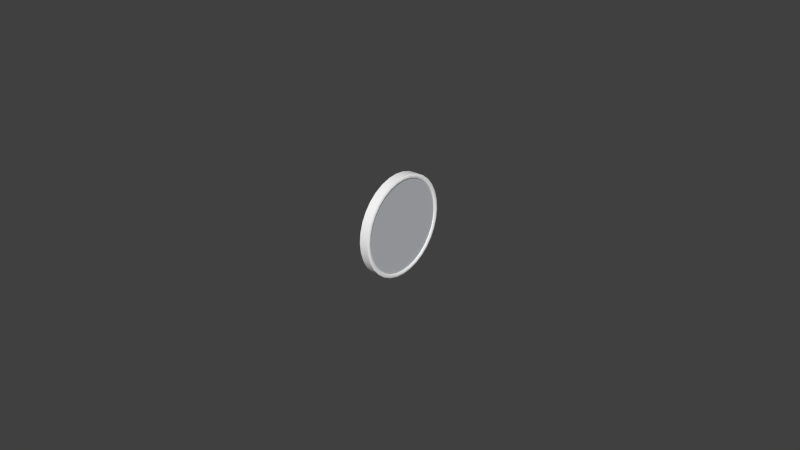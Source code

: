 # Source: fuelflow.blend  (saved by Blender 2.61.0; exported with 4.5.12 LTS)
import bpy
from mathutils import Matrix  # noqa: F401  (used for matrix-valued properties, if any)

bpy.ops.wm.read_factory_settings(use_empty=True)
scene = bpy.context.scene
scene.name = 'Scene'

# ---- collections
col_collection_1 = bpy.data.collections.new('Collection 1'); scene.collection.children.link(col_collection_1)
col_collection_2 = bpy.data.collections.new('Collection 2'); scene.collection.children.link(col_collection_2)

# ---- materials (node trees are filled in below, after node groups)
mat_defaultwhite = bpy.data.materials.new('DefaultWhite')
mat_defaultwhite.alpha_threshold = 0.0
mat_defaultwhite.use_transparent_shadow = False
mat_defaultwhite.diffuse_color = (1.0, 1.0, 1.0, 1.0)
mat_defaultwhite.specular_color = (0.5, 0.5, 0.5)
mat_defaultwhite.roughness = 0.5
mat_defaultwhite.line_color = (0.0, 0.0, 0.0, 1.0)
mat_transparent = bpy.data.materials.new('transparent')
mat_transparent.alpha_threshold = 0.0
mat_transparent.use_transparent_shadow = False
mat_transparent.diffuse_color = (0.5471, 0.5656, 0.596, 1.0)
mat_transparent.roughness = 0.5
mat_transparent.line_color = (0.0, 0.0, 0.0, 0.15)

# ---- node groups
ng_auto_smooth = bpy.data.node_groups.new('Auto Smooth', 'GeometryNodeTree')
_s = ng_auto_smooth.interface.new_socket(name='Geometry', in_out='OUTPUT', socket_type='NodeSocketGeometry')
_s = ng_auto_smooth.interface.new_socket(name='Geometry', in_out='INPUT', socket_type='NodeSocketGeometry')
_s = ng_auto_smooth.interface.new_socket(name='Angle', in_out='INPUT', socket_type='NodeSocketFloat')
_s.subtype = 'ANGLE'
_s.min_value = 0.0
_s.max_value = 3.142
ng_auto_smooth.is_modifier = True
_N = ng_auto_smooth.nodes; _L = ng_auto_smooth.links
n0 = _N.new('NodeGroupOutput'); n0.name = 'Group Output'; n0.location = (480, -100)
n1 = _N.new('NodeGroupInput'); n1.name = 'Group Input'; n1.location = (-420, -300)
n2 = _N.new('NodeGroupInput'); n2.name = 'Group Input.001'; n2.location = (-60, -100)
n3 = _N.new('GeometryNodeSetShadeSmooth'); n3.name = 'Set Shade Smooth'; n3.location = (120, -100)
n3.domain = 'EDGE'
n4 = _N.new('GeometryNodeSetShadeSmooth'); n4.name = 'Set Shade Smooth.001'; n4.location = (300, -100)
n5 = _N.new('GeometryNodeInputMeshEdgeAngle'); n5.name = 'Edge Angle'; n5.location = (-420, -220)
n6 = _N.new('GeometryNodeInputEdgeSmooth'); n6.name = 'Is Edge Smooth'; n6.location = (-60, -160)
n7 = _N.new('GeometryNodeInputShadeSmooth'); n7.name = 'Is Face Smooth'; n7.location = (-240, -340)
n8 = _N.new('FunctionNodeBooleanMath'); n8.name = 'Boolean Math'; n8.location = (-60, -220)
n9 = _N.new('FunctionNodeCompare'); n9.name = 'Compare'; n9.location = (-240, -180)
n9.operation = 'LESS_EQUAL'
_L.new(n5.outputs[0], n9.inputs[0])
_L.new(n4.outputs[0], n0.inputs[0])
_L.new(n1.outputs[1], n9.inputs[1])
_L.new(n9.outputs[0], n8.inputs[0])
_L.new(n7.outputs[0], n8.inputs[1])
_L.new(n2.outputs[0], n3.inputs[0])
_L.new(n6.outputs[0], n3.inputs[1])
_L.new(n3.outputs[0], n4.inputs[0])
_L.new(n8.outputs[0], n3.inputs[2])
n0.is_active_output = True

# ---- material node trees

# ---- world
world_world = bpy.data.worlds.new('World'); scene.world = world_world
world_world.color = (0.05088, 0.05088, 0.05088)
world_world.use_sun_shadow = False
world_world.sun_shadow_jitter_overblur = 0.0
world_world.cycles.sampling_method = 'MANUAL'
world_world.cycles.sample_map_resolution = 256

# ---- meshes
me_fond = bpy.data.meshes.new('fond')
me_fond.from_pydata([(0.002163, 0.02653, -7e-05), (0.002163, 0.02602, 0.005196), (0.002163, 0.02451, 0.01019), (0.002163, 0.02206, 0.0148), (0.002163, 0.01876, 0.01883), (0.002163, 0.01474, 0.02214), (0.002163, 0.01015, 0.0246), (0.002163, 0.005176, 0.02612), (0.002163, 3.3e-05, 0.02663), (0.002163, -0.005175, 0.02612), (0.002163, -0.01015, 0.0246), (0.002163, -0.01474, 0.02214), (0.002163, -0.01876, 0.01883), (0.002163, -0.02206, 0.01479), (0.002163, -0.02451, 0.01019), (0.002163, -0.02602, 0.005196), (0.002163, -0.02653, 1e-06), (0.002163, -0.02602, -0.005196), (0.002163, -0.02451, -0.01019), (0.002163, -0.02206, -0.01479), (0.002163, -0.01876, -0.01883), (0.002163, -0.01474, -0.02214), (0.002163, -0.01015, -0.0246), (0.002163, -0.005175, -0.02612), (0.002163, 3.3e-05, -0.02663), (0.002163, 0.005176, -0.02612), (0.002163, 0.01015, -0.0246), (0.002163, 0.01474, -0.02214), (0.002163, 0.01876, -0.01883), (0.002163, 0.02206, -0.01479), (0.002163, 0.02451, -0.01019), (0.002163, 0.02602, -0.005195), (0.002163, 0.02427, -6.8e-05), (0.002163, 0.0238, 0.004713), (0.002163, 0.0238, -0.00485), (0.002163, 0.02242, 0.009311), (0.002163, 0.02019, 0.01355), (0.002163, 0.01717, 0.01726), (0.002163, 0.0135, 0.02031), (0.002163, 0.009307, 0.02258), (0.002163, 0.00476, 0.02397), (0.002163, 3.1e-05, 0.02444), (0.002163, -0.004697, 0.02397), (0.002163, -0.009245, 0.02258), (0.002163, -0.01343, 0.02031), (0.002163, -0.01715, 0.01726), (0.002163, -0.02012, 0.01355), (0.002163, -0.02236, 0.009311), (0.002163, -0.02374, 0.004712), (0.002163, -0.02421, -6.8e-05), (0.002163, -0.02374, -0.004865), (0.002163, -0.02236, -0.009448), (0.002163, -0.02012, -0.01369), (0.002163, -0.01711, -0.0174), (0.002163, -0.01343, -0.02045), (0.002163, -0.009245, -0.02271), (0.002163, -0.004697, -0.02411), (0.002163, 3.2e-05, -0.02458), (0.002163, 0.00476, -0.02411), (0.002163, 0.009307, -0.02271), (0.002163, 0.0135, -0.02045), (0.002163, 0.01717, -0.01733), (0.002163, 0.02019, -0.01364), (0.002163, 0.02242, -0.009433), (-0.002534, 0.02602, 0.005196), (-0.002534, 0.02451, 0.01019), (-0.002534, 0.02206, 0.0148), (-0.002534, 0.01876, 0.01883), (-0.002534, 0.01474, 0.02214), (-0.002534, 0.01015, 0.0246), (-0.002534, 0.005176, 0.02612), (-0.002534, 3.3e-05, 0.02663), (-0.002534, -0.005175, 0.02612), (-0.002534, -0.01015, 0.0246), (-0.002534, -0.01474, 0.02214), (-0.002534, -0.01876, 0.01883), (-0.002534, -0.02206, 0.01479), (-0.002534, -0.02451, 0.01019), (-0.002534, -0.02602, 0.005196), (-0.002534, -0.02653, 1e-06), (-0.002534, -0.02602, -0.005196), (-0.002534, -0.02451, -0.01019), (-0.002534, -0.02206, -0.01479), (-0.002534, -0.01876, -0.01883), (-0.002534, -0.01474, -0.02214), (-0.002534, -0.01015, -0.0246), (-0.002534, -0.005175, -0.02612), (-0.002534, 0.0, -0.02663), (-0.002534, 0.005176, -0.02612), (-0.002534, 0.01015, -0.0246), (-0.002534, 0.01474, -0.02214), (-0.002534, 0.01876, -0.01883), (-0.002534, 0.02206, -0.01479), (-0.002534, 0.02451, -0.01019), (-0.002534, 0.02602, -0.005195), (-0.002534, 0.02653, -7e-05), (-0.002516, -0.02374, 0.004712), (-0.002516, -0.02421, -6.8e-05), (-0.002516, -0.02374, -0.004865), (-0.002516, -0.02236, 0.009311), (-0.002516, -0.02236, -0.009448), (-0.002516, -0.02012, 0.01355), (-0.002516, -0.02012, -0.01369), (-0.002516, -0.01715, 0.01726), (-0.002516, -0.01711, -0.0174), (-0.002516, -0.01343, 0.02031), (-0.002516, -0.01343, -0.02045), (-0.002516, -0.009245, 0.02258), (-0.002516, -0.009245, -0.02271), (-0.002516, -0.004697, 0.02397), (-0.002516, -0.004697, -0.02411), (-0.002516, 3.1e-05, 0.02444), (-0.002516, 3.2e-05, -0.02458), (-0.002516, 0.00476, 0.02397), (-0.002516, 0.00476, -0.02411), (-0.002516, 0.009307, 0.02258), (-0.002516, 0.009307, -0.02271), (-0.002516, 0.0135, 0.02031), (-0.002516, 0.0135, -0.02045), (-0.002516, 0.01717, 0.01726), (-0.002516, 0.01717, -0.01733), (-0.002516, 0.02019, 0.01355), (-0.002516, 0.02019, -0.01364), (-0.002516, 0.02242, 0.009311), (-0.002516, 0.02242, -0.009433), (-0.002516, 0.0238, 0.004713), (-0.002516, 0.0238, -0.00485), (-0.002516, 0.02427, -6.8e-05), (0.002534, 0.02578, -6.9e-05), (0.002534, 0.02502, -6.9e-05), (0.002534, 0.02528, 0.005035), (0.002534, 0.02454, 0.004874), (0.002534, 0.02382, 0.009899), (0.002534, 0.02312, 0.009605), (0.002534, 0.02143, 0.01438), (0.002534, 0.02081, 0.01396), (0.002534, 0.01823, 0.01831), (0.002534, 0.0177, 0.01779), (0.002534, 0.01433, 0.02153), (0.002534, 0.01391, 0.02092), (0.002534, 0.009871, 0.02393), (0.002534, 0.009589, 0.02325), (0.002534, 0.005037, 0.0254), (0.002534, 0.004899, 0.02469), (0.002534, 3.2e-05, 0.0259), (0.002534, 3.1e-05, 0.02517), (0.002534, -0.005016, 0.0254), (0.002534, -0.004857, 0.02469), (0.002534, -0.00985, 0.02393), (0.002534, -0.009547, 0.02325), (0.002534, -0.01431, 0.02153), (0.002534, -0.01387, 0.02092), (0.002534, -0.01822, 0.01831), (0.002534, -0.01769, 0.01778), (0.002534, -0.02141, 0.01438), (0.002534, -0.02077, 0.01396), (0.002534, -0.02379, 0.009898), (0.002534, -0.02308, 0.009605), (0.002534, -0.02526, 0.005034), (0.002534, -0.0245, 0.004873), (0.002534, -0.02576, -2.3e-05), (0.002534, -0.02498, -4.6e-05), (0.002534, -0.02526, -0.005086), (0.002534, -0.0245, -0.004975), (0.002534, -0.02379, -0.009944), (0.002534, -0.02308, -0.009696), (0.002534, -0.02141, -0.01443), (0.002534, -0.02077, -0.01405), (0.002534, -0.01821, -0.01835), (0.002534, -0.01766, -0.01788), (0.002534, -0.0143, -0.02158), (0.002534, -0.01387, -0.02101), (0.002534, -0.00985, -0.02397), (0.002534, -0.009547, -0.02334), (0.002534, -0.005016, -0.02545), (0.002534, -0.004857, -0.02478), (0.002534, 3.2e-05, -0.02595), (0.002534, 3.2e-05, -0.02526), (0.002534, 0.005037, -0.02545), (0.002534, 0.004899, -0.02478), (0.002534, 0.009871, -0.02397), (0.002534, 0.009589, -0.02334), (0.002534, 0.01433, -0.02158), (0.002534, 0.01391, -0.02101), (0.002534, 0.01823, -0.01833), (0.002534, 0.0177, -0.01783), (0.002534, 0.02143, -0.01441), (0.002534, 0.02081, -0.01403), (0.002534, 0.02382, -0.009939), (0.002534, 0.02312, -0.009686), (0.002534, 0.02528, -0.00508), (0.002534, 0.02454, -0.004965)], [], [(1, 64, 65, 2), (2, 65, 66, 3), (3, 66, 67, 4), (4, 67, 68, 5), (5, 68, 69, 6), (6, 69, 70, 7), (7, 70, 71, 8), (8, 71, 72, 9), (9, 72, 73, 10), (10, 73, 74, 11), (11, 74, 75, 12), (12, 75, 76, 13), (13, 76, 77, 14), (14, 77, 78, 15), (15, 78, 79, 16), (16, 79, 80, 17), (17, 80, 81, 18), (18, 81, 82, 19), (19, 82, 83, 20), (20, 83, 84, 21), (21, 84, 85, 22), (22, 85, 86, 23), (23, 86, 87, 24), (24, 87, 88, 25), (25, 88, 89, 26), (26, 89, 90, 27), (27, 90, 91, 28), (28, 91, 92, 29), (29, 92, 93, 30), (30, 93, 94, 31), (95, 0, 31, 94), (0, 95, 64, 1), (96, 99, 47, 48), (48, 49, 97, 96), (49, 50, 98, 97), (50, 51, 100, 98), (99, 101, 46, 47), (51, 52, 102, 100), (101, 103, 45, 46), (103, 105, 44, 45), (53, 54, 106, 104), (105, 107, 43, 44), (54, 55, 108, 106), (107, 109, 42, 43), (55, 56, 110, 108), (109, 111, 41, 42), (56, 57, 112, 110), (111, 113, 40, 41), (57, 58, 114, 112), (113, 115, 39, 40), (58, 59, 116, 114), (115, 117, 38, 39), (59, 60, 118, 116), (117, 119, 37, 38), (60, 61, 120, 118), (119, 121, 36, 37), (121, 123, 35, 36), (62, 63, 124, 122), (123, 125, 33, 35), (63, 34, 126, 124), (125, 127, 32, 33), (34, 32, 127, 126), (32, 129, 131, 33), (129, 128, 130, 131), (128, 0, 1, 130), (33, 131, 133, 35), (131, 130, 132, 133), (130, 1, 2, 132), (35, 133, 135, 36), (133, 132, 134, 135), (132, 2, 3, 134), (36, 135, 137, 37), (135, 134, 136, 137), (134, 3, 4, 136), (37, 137, 139, 38), (137, 136, 138, 139), (136, 4, 5, 138), (38, 139, 141, 39), (139, 138, 140, 141), (138, 5, 6, 140), (39, 141, 143, 40), (141, 140, 142, 143), (140, 6, 7, 142), (40, 143, 145, 41), (143, 142, 144, 145), (142, 7, 8, 144), (41, 145, 147, 42), (145, 144, 146, 147), (144, 8, 9, 146), (42, 147, 149, 43), (147, 146, 148, 149), (146, 9, 10, 148), (43, 149, 151, 44), (149, 148, 150, 151), (148, 10, 11, 150), (44, 151, 153, 45), (151, 150, 152, 153), (150, 11, 12, 152), (45, 153, 155, 46), (153, 152, 154, 155), (152, 12, 13, 154), (46, 155, 157, 47), (155, 154, 156, 157), (154, 13, 14, 156), (47, 157, 159, 48), (157, 156, 158, 159), (156, 14, 15, 158), (48, 159, 161, 49), (159, 158, 160, 161), (158, 15, 16, 160), (49, 161, 163, 50), (161, 160, 162, 163), (160, 16, 17, 162), (50, 163, 165, 51), (163, 162, 164, 165), (162, 17, 18, 164), (51, 165, 167, 52), (165, 164, 166, 167), (164, 18, 19, 166), (167, 166, 168, 169), (166, 19, 20, 168), (53, 169, 171, 54), (169, 168, 170, 171), (168, 20, 21, 170), (54, 171, 173, 55), (171, 170, 172, 173), (170, 21, 22, 172), (55, 173, 175, 56), (173, 172, 174, 175), (172, 22, 23, 174), (56, 175, 177, 57), (175, 174, 176, 177), (174, 23, 24, 176), (57, 177, 179, 58), (177, 176, 178, 179), (176, 24, 25, 178), (58, 179, 181, 59), (179, 178, 180, 181), (178, 25, 26, 180), (59, 181, 183, 60), (181, 180, 182, 183), (180, 26, 27, 182), (60, 183, 185, 61), (183, 182, 184, 185), (182, 27, 28, 184), (185, 184, 186, 187), (184, 28, 29, 186), (62, 187, 189, 63), (187, 186, 188, 189), (186, 29, 30, 188), (63, 189, 191, 34), (189, 188, 190, 191), (188, 30, 31, 190), (0, 128, 190, 31), (128, 129, 191, 190), (129, 32, 34, 191), (52, 53, 104, 102), (61, 62, 122, 120), (187, 62, 61, 185), (169, 53, 52, 167)])
me_fond.polygons.foreach_set('use_smooth', [True] * 160)
_uv = me_fond.uv_layers.new(name='fuel.png')
_uv.uv.foreach_set('vector', [0.6959, 0.2959, 0.6959, 0.2959, 0.6846, 0.3333, 0.6846, 0.3333, 0.6846, 0.3333, 0.6846, 0.3333, 0.6663, 0.3677, 0.6663, 0.3677, 0.6663, 0.3677, 0.6663, 0.3677, 0.6416, 0.3979, 0.6416, 0.3979, 0.6416, 0.3979, 0.6416, 0.3979, 0.6115, 0.4227, 0.6115, 0.4227, 0.6115, 0.4227, 0.6115, 0.4227, 0.5772, 0.4411, 0.5772, 0.4411, 0.5772, 0.4411, 0.5772, 0.4411, 0.54, 0.4524, 0.54, 0.4524, 0.54, 0.4524, 0.54, 0.4524, 0.5015, 0.4562, 0.5015, 0.4562, 0.5015, 0.4562, 0.5015, 0.4562, 0.4626, 0.4524, 0.4626, 0.4524, 0.4626, 0.4524, 0.4626, 0.4524, 0.4254, 0.4411, 0.4254, 0.4411, 0.4254, 0.4411, 0.4254, 0.4411, 0.3911, 0.4227, 0.3911, 0.4227, 0.3911, 0.4227, 0.3911, 0.4227, 0.361, 0.3979, 0.361, 0.3979, 0.361, 0.3979, 0.361, 0.3979, 0.3363, 0.3677, 0.3363, 0.3677, 0.3363, 0.3677, 0.3363, 0.3677, 0.318, 0.3333, 0.318, 0.3333, 0.318, 0.3333, 0.318, 0.3333, 0.3067, 0.2959, 0.3067, 0.2959, 0.3067, 0.2959, 0.3067, 0.2959, 0.3029, 0.2571, 0.3029, 0.2571, 0.3029, 0.2571, 0.3029, 0.2571, 0.3067, 0.2182, 0.3067, 0.2182, 0.3067, 0.2182, 0.3067, 0.2182, 0.318, 0.1809, 0.318, 0.1809, 0.318, 0.1809, 0.318, 0.1809, 0.3363, 0.1464, 0.3363, 0.1464, 0.3363, 0.1464, 0.3363, 0.1464, 0.361, 0.1163, 0.361, 0.1163, 0.361, 0.1163, 0.361, 0.1163, 0.3911, 0.09149, 0.3911, 0.09149, 0.3911, 0.09149, 0.3911, 0.09149, 0.4254, 0.07308, 0.4254, 0.07308, 0.4254, 0.07308, 0.4254, 0.07308, 0.4626, 0.06175, 0.4626, 0.06175, 0.4626, 0.06175, 0.4626, 0.06175, 0.5013, 0.05793, 0.5015, 0.05793, 0.5015, 0.05793, 0.5013, 0.05793, 0.54, 0.06175, 0.54, 0.06175, 0.54, 0.06175, 0.54, 0.06175, 0.5772, 0.07308, 0.5772, 0.07308, 0.5772, 0.07308, 0.5772, 0.07308, 0.6115, 0.09149, 0.6115, 0.09149, 0.6115, 0.09149, 0.6115, 0.09149, 0.6416, 0.1163, 0.6416, 0.1163, 0.6416, 0.1163, 0.6416, 0.1163, 0.6663, 0.1464, 0.6663, 0.1464, 0.6663, 0.1464, 0.6663, 0.1464, 0.6846, 0.1809, 0.6846, 0.1809, 0.6846, 0.1809, 0.6846, 0.1809, 0.6959, 0.2182, 0.6959, 0.2182, 0.6997, 0.2566, 0.6997, 0.2566, 0.6959, 0.2182, 0.6959, 0.2182, 0.6997, 0.2566, 0.6997, 0.2566, 0.6959, 0.2959, 0.6959, 0.2959, 0.3237, 0.2923, 0.3341, 0.3267, 0.3341, 0.3267, 0.3237, 0.2923, 0.3237, 0.2923, 0.3203, 0.2566, 0.3203, 0.2566, 0.3237, 0.2923, 0.3203, 0.2566, 0.3237, 0.2207, 0.3237, 0.2207, 0.3203, 0.2566, 0.3237, 0.2207, 0.3341, 0.1864, 0.3341, 0.1864, 0.3237, 0.2207, 0.3341, 0.3267, 0.3508, 0.3584, 0.3508, 0.3584, 0.3341, 0.3267, 0.3341, 0.1864, 0.3508, 0.1547, 0.3508, 0.1547, 0.3341, 0.1864, 0.3508, 0.3584, 0.373, 0.3862, 0.373, 0.3862, 0.3508, 0.3584, 0.373, 0.3862, 0.4008, 0.409, 0.4008, 0.409, 0.373, 0.3862, 0.3734, 0.127, 0.4008, 0.1042, 0.4008, 0.1042, 0.3734, 0.127, 0.4008, 0.409, 0.4322, 0.4259, 0.4322, 0.4259, 0.4008, 0.409, 0.4008, 0.1042, 0.4322, 0.08722, 0.4322, 0.08722, 0.4008, 0.1042, 0.4322, 0.4259, 0.4662, 0.4364, 0.4662, 0.4364, 0.4322, 0.4259, 0.4322, 0.08722, 0.4662, 0.0768, 0.4662, 0.0768, 0.4322, 0.08722, 0.4662, 0.4364, 0.5015, 0.4399, 0.5015, 0.4399, 0.4662, 0.4364, 0.4662, 0.0768, 0.5015, 0.07327, 0.5015, 0.07327, 0.4662, 0.0768, 0.5015, 0.4399, 0.5369, 0.4364, 0.5369, 0.4364, 0.5015, 0.4399, 0.5015, 0.07327, 0.5369, 0.0768, 0.5369, 0.0768, 0.5015, 0.07327, 0.5369, 0.4364, 0.5709, 0.4259, 0.5709, 0.4259, 0.5369, 0.4364, 0.5369, 0.0768, 0.5709, 0.08722, 0.5709, 0.08722, 0.5369, 0.0768, 0.5709, 0.4259, 0.6022, 0.409, 0.6022, 0.409, 0.5709, 0.4259, 0.5709, 0.08722, 0.6022, 0.1042, 0.6022, 0.1042, 0.5709, 0.08722, 0.6022, 0.409, 0.6297, 0.3862, 0.6297, 0.3862, 0.6022, 0.409, 0.6022, 0.1042, 0.6297, 0.1275, 0.6297, 0.1275, 0.6022, 0.1042, 0.6297, 0.3862, 0.6523, 0.3584, 0.6523, 0.3584, 0.6297, 0.3862, 0.6523, 0.3584, 0.669, 0.3267, 0.669, 0.3267, 0.6523, 0.3584, 0.6523, 0.1551, 0.669, 0.1865, 0.669, 0.1865, 0.6523, 0.1551, 0.669, 0.3267, 0.6793, 0.2923, 0.6793, 0.2923, 0.669, 0.3267, 0.669, 0.1865, 0.6793, 0.2208, 0.6793, 0.2208, 0.669, 0.1865, 0.6793, 0.2923, 0.6828, 0.2566, 0.6828, 0.2566, 0.6793, 0.2923, 0.6793, 0.2208, 0.6828, 0.2566, 0.6828, 0.2566, 0.6793, 0.2208, 0.6828, 0.2566, 0.6884, 0.2566, 0.6848, 0.2935, 0.6793, 0.2923, 0.6884, 0.2566, 0.6941, 0.2566, 0.6904, 0.2947, 0.6848, 0.2935, 0.6941, 0.2566, 0.6997, 0.2566, 0.6959, 0.2959, 0.6904, 0.2947, 0.6793, 0.2923, 0.6848, 0.2935, 0.6742, 0.3289, 0.669, 0.3267, 0.6848, 0.2935, 0.6904, 0.2947, 0.6794, 0.3311, 0.6742, 0.3289, 0.6904, 0.2947, 0.6959, 0.2959, 0.6846, 0.3333, 0.6794, 0.3311, 0.669, 0.3267, 0.6742, 0.3289, 0.6569, 0.3615, 0.6523, 0.3584, 0.6742, 0.3289, 0.6794, 0.3311, 0.6616, 0.3646, 0.6569, 0.3615, 0.6794, 0.3311, 0.6846, 0.3333, 0.6663, 0.3677, 0.6616, 0.3646, 0.6523, 0.3584, 0.6569, 0.3615, 0.6337, 0.3901, 0.6297, 0.3862, 0.6569, 0.3615, 0.6616, 0.3646, 0.6376, 0.394, 0.6337, 0.3901, 0.6616, 0.3646, 0.6663, 0.3677, 0.6416, 0.3979, 0.6376, 0.394, 0.6297, 0.3862, 0.6337, 0.3901, 0.6053, 0.4135, 0.6022, 0.409, 0.6337, 0.3901, 0.6376, 0.394, 0.6084, 0.4181, 0.6053, 0.4135, 0.6376, 0.394, 0.6416, 0.3979, 0.6115, 0.4227, 0.6084, 0.4181, 0.6022, 0.409, 0.6053, 0.4135, 0.573, 0.431, 0.5709, 0.4259, 0.6053, 0.4135, 0.6084, 0.4181, 0.5751, 0.436, 0.573, 0.431, 0.6084, 0.4181, 0.6115, 0.4227, 0.5772, 0.4411, 0.5751, 0.436, 0.5709, 0.4259, 0.573, 0.431, 0.5379, 0.4417, 0.5369, 0.4364, 0.573, 0.431, 0.5751, 0.436, 0.539, 0.4471, 0.5379, 0.4417, 0.5751, 0.436, 0.5772, 0.4411, 0.54, 0.4524, 0.539, 0.4471, 0.5369, 0.4364, 0.5379, 0.4417, 0.5015, 0.4453, 0.5015, 0.4399, 0.5379, 0.4417, 0.539, 0.4471, 0.5015, 0.4508, 0.5015, 0.4453, 0.539, 0.4471, 0.54, 0.4524, 0.5015, 0.4562, 0.5015, 0.4508, 0.5015, 0.4399, 0.5015, 0.4453, 0.465, 0.4417, 0.4662, 0.4364, 0.5015, 0.4453, 0.5015, 0.4508, 0.4638, 0.4471, 0.465, 0.4417, 0.5015, 0.4508, 0.5015, 0.4562, 0.4626, 0.4524, 0.4638, 0.4471, 0.4662, 0.4364, 0.465, 0.4417, 0.4299, 0.431, 0.4322, 0.4259, 0.465, 0.4417, 0.4638, 0.4471, 0.4276, 0.436, 0.4299, 0.431, 0.4638, 0.4471, 0.4626, 0.4524, 0.4254, 0.4411, 0.4276, 0.436, 0.4322, 0.4259, 0.4299, 0.431, 0.3976, 0.4135, 0.4008, 0.409, 0.4299, 0.431, 0.4276, 0.436, 0.3943, 0.4181, 0.3976, 0.4135, 0.4276, 0.436, 0.4254, 0.4411, 0.3911, 0.4227, 0.3943, 0.4181, 0.4008, 0.409, 0.3976, 0.4135, 0.369, 0.3901, 0.373, 0.3862, 0.3976, 0.4135, 0.3943, 0.4181, 0.365, 0.394, 0.369, 0.3901, 0.3943, 0.4181, 0.3911, 0.4227, 0.361, 0.3979, 0.365, 0.394, 0.373, 0.3862, 0.369, 0.3901, 0.346, 0.3615, 0.3508, 0.3584, 0.369, 0.3901, 0.365, 0.394, 0.3412, 0.3646, 0.346, 0.3615, 0.365, 0.394, 0.361, 0.3979, 0.3363, 0.3677, 0.3412, 0.3646, 0.3508, 0.3584, 0.346, 0.3615, 0.3287, 0.3289, 0.3341, 0.3267, 0.346, 0.3615, 0.3412, 0.3646, 0.3233, 0.3311, 0.3287, 0.3289, 0.3412, 0.3646, 0.3363, 0.3677, 0.318, 0.3333, 0.3233, 0.3311, 0.3341, 0.3267, 0.3287, 0.3289, 0.3181, 0.2935, 0.3237, 0.2923, 0.3287, 0.3289, 0.3233, 0.3311, 0.3124, 0.2947, 0.3181, 0.2935, 0.3233, 0.3311, 0.318, 0.3333, 0.3067, 0.2959, 0.3124, 0.2947, 0.3237, 0.2923, 0.3181, 0.2935, 0.3145, 0.2567, 0.3203, 0.2566, 0.3181, 0.2935, 0.3124, 0.2947, 0.3087, 0.2569, 0.3145, 0.2567, 0.3124, 0.2947, 0.3067, 0.2959, 0.3029, 0.2571, 0.3087, 0.2569, 0.3203, 0.2566, 0.3145, 0.2567, 0.3181, 0.2199, 0.3237, 0.2207, 0.3145, 0.2567, 0.3087, 0.2569, 0.3124, 0.2191, 0.3181, 0.2199, 0.3087, 0.2569, 0.3029, 0.2571, 0.3067, 0.2182, 0.3124, 0.2191, 0.3237, 0.2207, 0.3181, 0.2199, 0.3287, 0.1846, 0.3341, 0.1864, 0.3181, 0.2199, 0.3124, 0.2191, 0.3233, 0.1827, 0.3287, 0.1846, 0.3124, 0.2191, 0.3067, 0.2182, 0.318, 0.1809, 0.3233, 0.1827, 0.3341, 0.1864, 0.3287, 0.1846, 0.346, 0.152, 0.3508, 0.1547, 0.3287, 0.1846, 0.3233, 0.1827, 0.3412, 0.1492, 0.346, 0.152, 0.3233, 0.1827, 0.318, 0.1809, 0.3363, 0.1464, 0.3412, 0.1492, 0.346, 0.152, 0.3412, 0.1492, 0.3651, 0.1198, 0.3692, 0.1234, 0.3412, 0.1492, 0.3363, 0.1464, 0.361, 0.1163, 0.3651, 0.1198, 0.3734, 0.127, 0.3692, 0.1234, 0.3976, 0.09994, 0.4008, 0.1042, 0.3692, 0.1234, 0.3651, 0.1198, 0.3943, 0.09572, 0.3976, 0.09994, 0.3651, 0.1198, 0.361, 0.1163, 0.3911, 0.09149, 0.3943, 0.09572, 0.4008, 0.1042, 0.3976, 0.09994, 0.4299, 0.08251, 0.4322, 0.08722, 0.3976, 0.09994, 0.3943, 0.09572, 0.4276, 0.07779, 0.4299, 0.08251, 0.3943, 0.09572, 0.3911, 0.09149, 0.4254, 0.07308, 0.4276, 0.07779, 0.4322, 0.08722, 0.4299, 0.08251, 0.465, 0.07178, 0.4662, 0.0768, 0.4299, 0.08251, 0.4276, 0.07779, 0.4638, 0.06677, 0.465, 0.07178, 0.4276, 0.07779, 0.4254, 0.07308, 0.4626, 0.06175, 0.4638, 0.06677, 0.4662, 0.0768, 0.465, 0.07178, 0.5015, 0.06816, 0.5015, 0.07327, 0.465, 0.07178, 0.4638, 0.06677, 0.5015, 0.06305, 0.5015, 0.06816, 0.4638, 0.06677, 0.4626, 0.06175, 0.5015, 0.05793, 0.5015, 0.06305, 0.5015, 0.07327, 0.5015, 0.06816, 0.5379, 0.07178, 0.5369, 0.0768, 0.5015, 0.06816, 0.5015, 0.06305, 0.539, 0.06677, 0.5379, 0.07178, 0.5015, 0.06305, 0.5015, 0.05793, 0.54, 0.06175, 0.539, 0.06677, 0.5369, 0.0768, 0.5379, 0.07178, 0.573, 0.08251, 0.5709, 0.08722, 0.5379, 0.07178, 0.539, 0.06677, 0.5751, 0.07779, 0.573, 0.08251, 0.539, 0.06677, 0.54, 0.06175, 0.5772, 0.07308, 0.5751, 0.07779, 0.5709, 0.08722, 0.573, 0.08251, 0.6053, 0.09994, 0.6022, 0.1042, 0.573, 0.08251, 0.5751, 0.07779, 0.6084, 0.09572, 0.6053, 0.09994, 0.5751, 0.07779, 0.5772, 0.07308, 0.6115, 0.09149, 0.6084, 0.09572, 0.6022, 0.1042, 0.6053, 0.09994, 0.6337, 0.1237, 0.6297, 0.1275, 0.6053, 0.09994, 0.6084, 0.09572, 0.6376, 0.12, 0.6337, 0.1237, 0.6084, 0.09572, 0.6115, 0.09149, 0.6416, 0.1163, 0.6376, 0.12, 0.6337, 0.1237, 0.6376, 0.12, 0.6616, 0.1493, 0.6569, 0.1522, 0.6376, 0.12, 0.6416, 0.1163, 0.6663, 0.1464, 0.6616, 0.1493, 0.6523, 0.1551, 0.6569, 0.1522, 0.6742, 0.1846, 0.669, 0.1865, 0.6569, 0.1522, 0.6616, 0.1493, 0.6794, 0.1828, 0.6742, 0.1846, 0.6616, 0.1493, 0.6663, 0.1464, 0.6846, 0.1809, 0.6794, 0.1828, 0.669, 0.1865, 0.6742, 0.1846, 0.6848, 0.22, 0.6793, 0.2208, 0.6742, 0.1846, 0.6794, 0.1828, 0.6904, 0.2191, 0.6848, 0.22, 0.6794, 0.1828, 0.6846, 0.1809, 0.6959, 0.2182, 0.6904, 0.2191, 0.6997, 0.2566, 0.6941, 0.2566, 0.6904, 0.2191, 0.6959, 0.2182, 0.6941, 0.2566, 0.6884, 0.2566, 0.6848, 0.22, 0.6904, 0.2191, 0.6884, 0.2566, 0.6828, 0.2566, 0.6793, 0.2208, 0.6848, 0.22, 0.3508, 0.1547, 0.3734, 0.127, 0.3734, 0.127, 0.3508, 0.1547, 0.6297, 0.1275, 0.6523, 0.1551, 0.6523, 0.1551, 0.6297, 0.1275, 0.6569, 0.1522, 0.6523, 0.1551, 0.6297, 0.1275, 0.6337, 0.1237, 0.3692, 0.1234, 0.3734, 0.127, 0.3508, 0.1547, 0.346, 0.152])
me_fond.materials.append(mat_defaultwhite)
me_fond.use_remesh_preserve_volume = False
me_fond.use_remesh_preserve_attributes = False
me_fond.use_mirror_vertex_groups = False
me_fond.update()
me_face = bpy.data.meshes.new('face')
me_face.from_pydata([(0.0, 0.01795, 0.01795), (0.0, 0.02111, 0.01411), (0.0, 0.02346, 0.009716), (0.0, 0.0249, 0.004953), (0.0, 0.02539, 0.0), (0.0, 0.0249, -0.004953), (0.0, 0.02346, -0.009717), (0.0, 0.02111, -0.01411), (0.0, 0.01795, -0.01795), (0.0, 0.01411, -0.02111), (0.0, 0.009717, -0.02346), (0.0, 0.004953, -0.0249), (0.0, 0.0, -0.02539), (0.0, -0.004953, -0.0249), (0.0, -0.009716, -0.02346), (0.0, -0.01411, -0.02111), (0.0, -0.01795, -0.01795), (0.0, -0.02111, -0.01411), (0.0, -0.02346, -0.009717), (0.0, -0.0249, -0.004953), (0.0, -0.02539, 0.0), (0.0, -0.0249, 0.004953), (0.0, -0.02346, 0.009716), (0.0, -0.02111, 0.01411), (0.0, -0.01795, 0.01795), (0.0, -0.01411, 0.02111), (0.0, -0.009717, 0.02346), (0.0, -0.004953, 0.0249), (0.0, 0.0, 0.02539), (0.0, 0.004953, 0.0249), (0.0, 0.009716, 0.02346), (0.0, 0.01411, 0.02111), (0.0, 0.0, 0.0)], [], [(1, 0, 32), (32, 2, 1), (32, 3, 2), (32, 4, 3), (32, 5, 4), (32, 6, 5), (32, 7, 6), (32, 8, 7), (32, 9, 8), (32, 10, 9), (32, 11, 10), (32, 12, 11), (32, 13, 12), (32, 14, 13), (32, 15, 14), (32, 16, 15), (32, 17, 16), (32, 18, 17), (32, 19, 18), (32, 20, 19), (32, 21, 20), (32, 22, 21), (32, 23, 22), (32, 24, 23), (32, 25, 24), (32, 26, 25), (32, 27, 26), (32, 28, 27), (32, 29, 28), (32, 30, 29), (32, 31, 30), (32, 0, 31)])
me_face.polygons.foreach_set('use_smooth', [True] * 32)
_uv = me_face.uv_layers.new(name='fuel.png')
_uv.uv.foreach_set('vector', [0.437, 0.873, 0.4086, 0.907, 0.2476, 0.7483, 0.2476, 0.7483, 0.458, 0.8342, 0.437, 0.873, 0.2476, 0.7483, 0.471, 0.7921, 0.458, 0.8342, 0.2476, 0.7483, 0.4754, 0.7483, 0.471, 0.7921, 0.2476, 0.7483, 0.471, 0.7044, 0.4754, 0.7483, 0.2476, 0.7483, 0.458, 0.6623, 0.471, 0.7044, 0.2476, 0.7483, 0.437, 0.6235, 0.458, 0.6623, 0.2476, 0.7483, 0.4086, 0.5895, 0.437, 0.6235, 0.2476, 0.7483, 0.3741, 0.5616, 0.4086, 0.5895, 0.2476, 0.7483, 0.3348, 0.5408, 0.3741, 0.5616, 0.2476, 0.7483, 0.292, 0.528, 0.3348, 0.5408, 0.2476, 0.7483, 0.2476, 0.5237, 0.292, 0.528, 0.2476, 0.7483, 0.2032, 0.528, 0.2476, 0.5237, 0.2476, 0.7483, 0.1605, 0.5408, 0.2032, 0.528, 0.2476, 0.7483, 0.1211, 0.5616, 0.1605, 0.5408, 0.2476, 0.7483, 0.08658, 0.5895, 0.1211, 0.5616, 0.2476, 0.7483, 0.05826, 0.6235, 0.08658, 0.5895, 0.2476, 0.7483, 0.03722, 0.6623, 0.05826, 0.6235, 0.2476, 0.7483, 0.02425, 0.7044, 0.03722, 0.6623, 0.2476, 0.7483, 0.01988, 0.7483, 0.02425, 0.7044, 0.2476, 0.7483, 0.02425, 0.7921, 0.01988, 0.7483, 0.2476, 0.7483, 0.03721, 0.8342, 0.02425, 0.7921, 0.2476, 0.7483, 0.05826, 0.873, 0.03721, 0.8342, 0.2476, 0.7483, 0.08658, 0.907, 0.05826, 0.873, 0.2476, 0.7483, 0.1211, 0.9349, 0.08658, 0.907, 0.2476, 0.7483, 0.1605, 0.9557, 0.1211, 0.9349, 0.2476, 0.7483, 0.2032, 0.9685, 0.1605, 0.9557, 0.2476, 0.7483, 0.2476, 0.9728, 0.2032, 0.9685, 0.2476, 0.7483, 0.292, 0.9685, 0.2476, 0.9728, 0.2476, 0.7483, 0.3348, 0.9557, 0.292, 0.9685, 0.2476, 0.7483, 0.3741, 0.9349, 0.3348, 0.9557, 0.2476, 0.7483, 0.4086, 0.907, 0.3741, 0.9349])
me_face.materials.append(mat_defaultwhite)
me_face.use_remesh_preserve_volume = False
me_face.use_remesh_preserve_attributes = False
me_face.use_mirror_vertex_groups = False
me_face.update()
me_needle = bpy.data.meshes.new('needle')
me_needle.from_pydata([(0.001, 0.000966, -0.000259), (0.001, 0.001, 0.0), (0.001, 0.000866, -0.0005), (0.001, 0.000707, -0.000707), (0.001, 0.0005, -0.000866), (0.001, 0.000259, -0.000966), (0.001, 0.0, -0.001), (0.001, -0.000259, -0.000966), (0.001, -0.0005, -0.000866), (0.001, -0.000966, -0.000259), (0.001, -0.001, 0.0), (0.001, -0.000866, -0.0005), (0.001, -0.000707, -0.000707), (0.001, -0.001, 0.01743), (0.001, 0.0, 0.02179), (0.001, 0.001, 0.01743), (0.0005037, 0.001, 0.01743), (0.0005037, 0.0, 0.02179), (0.0005037, -0.001, 0.01743), (0.0005037, -0.000707, -0.000707), (0.0005037, -0.000866, -0.0005), (0.0005037, -0.001, 0.0), (0.0005037, -0.000966, -0.000259), (0.0005037, -0.0005, -0.000866), (0.0005037, -0.000259, -0.000966), (0.0005037, 0.0, -0.001), (0.0005037, 0.000259, -0.000966), (0.0005037, 0.0005, -0.000866), (0.0005037, 0.000707, -0.000707), (0.0005037, 0.000866, -0.0005), (0.0005037, 0.001, 0.0), (0.0005037, 0.000966, -0.000259)], [], [(9, 13, 10), (13, 9, 14), (14, 9, 11), (14, 11, 12), (14, 12, 8), (14, 8, 7), (14, 7, 6), (14, 6, 5), (14, 5, 15), (15, 5, 4), (15, 4, 3), (15, 3, 2), (2, 0, 15), (15, 0, 1), (0, 2, 29, 31), (1, 0, 31, 30), (14, 15, 16, 17), (4, 5, 26, 27), (3, 4, 27, 28), (5, 6, 25, 26), (10, 13, 18, 21), (7, 8, 23, 24), (15, 1, 30, 16), (6, 7, 24, 25), (11, 9, 22, 20), (13, 14, 17, 18), (8, 12, 19, 23), (9, 10, 21, 22), (2, 3, 28, 29), (12, 11, 20, 19)])
me_needle.polygons.foreach_set('use_smooth', [True] * 30)
_uv = me_needle.uv_layers.new(name='needle.png')
_uv.uv.foreach_set('vector', [0.08048, 0.08795, 0.07995, 0.3668, 0.07995, 0.09203, 0.07995, 0.3668, 0.08048, 0.08795, 0.0957, 0.4354, 0.0957, 0.4354, 0.08048, 0.08795, 0.08206, 0.08415, 0.0957, 0.4354, 0.08206, 0.08415, 0.08456, 0.08089, 0.0957, 0.4354, 0.08456, 0.08089, 0.08782, 0.07839, 0.0957, 0.4354, 0.08782, 0.07839, 0.09162, 0.07681, 0.0957, 0.4354, 0.09162, 0.07681, 0.0957, 0.07627, 0.0957, 0.4354, 0.0957, 0.07627, 0.09978, 0.07681, 0.0957, 0.4354, 0.09978, 0.07681, 0.1115, 0.3668, 0.1115, 0.3668, 0.09978, 0.07681, 0.1036, 0.07839, 0.1115, 0.3668, 0.1036, 0.07839, 0.1068, 0.08089, 0.1115, 0.3668, 0.1068, 0.08089, 0.1093, 0.08415, 0.1093, 0.08415, 0.1109, 0.08795, 0.1115, 0.3668, 0.1115, 0.3668, 0.1109, 0.08795, 0.1115, 0.09203, 0.1109, 0.08795, 0.1093, 0.08415, 0.1093, 0.08415, 0.1109, 0.08795, 0.1115, 0.09203, 0.1109, 0.08795, 0.1109, 0.08795, 0.1115, 0.09203, 0.0957, 0.4354, 0.1115, 0.3668, 0.1115, 0.3668, 0.0957, 0.4354, 0.1036, 0.07839, 0.09978, 0.07681, 0.09978, 0.07681, 0.1036, 0.07839, 0.1068, 0.08089, 0.1036, 0.07839, 0.1036, 0.07839, 0.1068, 0.08089, 0.09978, 0.07681, 0.0957, 0.07627, 0.0957, 0.07627, 0.09978, 0.07681, 0.07995, 0.09203, 0.07995, 0.3668, 0.07995, 0.3668, 0.07995, 0.09203, 0.09162, 0.07681, 0.08782, 0.07839, 0.08782, 0.07839, 0.09162, 0.07681, 0.1115, 0.3668, 0.1115, 0.09203, 0.1115, 0.09203, 0.1115, 0.3668, 0.0957, 0.07627, 0.09162, 0.07681, 0.09162, 0.07681, 0.0957, 0.07627, 0.08206, 0.08415, 0.08048, 0.08795, 0.08048, 0.08795, 0.08206, 0.08415, 0.07995, 0.3668, 0.0957, 0.4354, 0.0957, 0.4354, 0.07995, 0.3668, 0.08782, 0.07839, 0.08456, 0.08089, 0.08456, 0.08089, 0.08782, 0.07839, 0.08048, 0.08795, 0.07995, 0.09203, 0.07995, 0.09203, 0.08048, 0.08795, 0.1093, 0.08415, 0.1068, 0.08089, 0.1068, 0.08089, 0.1093, 0.08415, 0.08456, 0.08089, 0.08206, 0.08415, 0.08206, 0.08415, 0.08456, 0.08089])
me_needle.materials.append(mat_defaultwhite)
me_needle.use_remesh_preserve_volume = False
me_needle.use_remesh_preserve_attributes = False
me_needle.use_mirror_vertex_groups = False
me_needle.update()
me_vitre = bpy.data.meshes.new('vitre')
me_vitre.from_pydata([(0.001404, 0.01354, 0.02026), (0.001404, 0.009325, 0.02251), (0.001404, 0.004753, 0.0239), (0.001404, 0.0, 0.02437), (0.001404, -0.004754, 0.0239), (0.001404, -0.009325, 0.02251), (0.001404, -0.01354, 0.02026), (0.001404, -0.01723, 0.01723), (0.001404, -0.02026, 0.01354), (0.001404, -0.02251, 0.009325), (0.001404, -0.0239, 0.004753), (0.001404, -0.02437, 0.0), (0.001404, -0.0239, -0.004754), (0.001404, -0.02251, -0.009325), (0.001404, -0.02026, -0.01354), (0.001404, -0.01723, -0.01723), (0.001404, -0.01354, -0.02026), (0.001404, -0.009325, -0.02251), (0.001404, -0.004754, -0.0239), (0.001404, 0.0, -0.02437), (0.001404, 0.004753, -0.0239), (0.001404, 0.009325, -0.02251), (0.001404, 0.01354, -0.02026), (0.001404, 0.01723, -0.01723), (0.001404, 0.02026, -0.01354), (0.001404, 0.02251, -0.009325), (0.001404, 0.0239, -0.004754), (0.001404, 0.02437, 0.0), (0.001404, 0.0239, 0.004753), (0.001404, 0.02251, 0.009325), (0.001404, 0.02026, 0.01354), (0.001404, 0.01723, 0.01723), (0.001404, -1e-05, 9e-06)], [], [(31, 0, 32), (32, 0, 1), (32, 1, 2), (3, 32, 2), (32, 3, 4), (5, 32, 4), (32, 5, 6), (32, 6, 7), (32, 7, 8), (9, 32, 8), (32, 9, 10), (32, 10, 11), (32, 11, 12), (32, 12, 13), (32, 13, 14), (32, 14, 15), (16, 32, 15), (32, 16, 17), (32, 17, 18), (32, 18, 19), (32, 19, 20), (32, 20, 21), (32, 21, 22), (32, 22, 23), (32, 23, 24), (32, 24, 25), (26, 32, 25), (32, 26, 27), (32, 27, 28), (32, 28, 29), (32, 29, 30), (32, 30, 31)])
_uv = me_vitre.uv_layers.new(name='UVMap')
_uv.uv.foreach_set('vector', [0.8536, 0.8536, 0.7778, 0.9157, 0.4998, 0.5002, 0.4998, 0.5002, 0.7778, 0.9157, 0.6913, 0.9619, 0.4998, 0.5002, 0.6913, 0.9619, 0.5975, 0.9904, 0.5, 1.0, 0.4998, 0.5002, 0.5975, 0.9904, 0.4998, 0.5002, 0.5, 1.0, 0.4025, 0.9904, 0.3087, 0.9619, 0.4998, 0.5002, 0.4025, 0.9904, 0.4998, 0.5002, 0.3087, 0.9619, 0.2222, 0.9157, 0.4998, 0.5002, 0.2222, 0.9157, 0.1464, 0.8536, 0.4998, 0.5002, 0.1464, 0.8536, 0.08427, 0.7778, 0.03806, 0.6913, 0.4998, 0.5002, 0.08427, 0.7778, 0.4998, 0.5002, 0.03806, 0.6913, 0.009603, 0.5975, 0.4998, 0.5002, 0.009603, 0.5975, 0.0, 0.5, 0.4998, 0.5002, 0.0, 0.5, 0.009603, 0.4025, 0.4998, 0.5002, 0.009603, 0.4025, 0.03806, 0.3087, 0.4998, 0.5002, 0.03806, 0.3087, 0.08427, 0.2222, 0.4998, 0.5002, 0.08427, 0.2222, 0.1464, 0.1464, 0.2222, 0.08425, 0.4998, 0.5002, 0.1464, 0.1464, 0.4998, 0.5002, 0.2222, 0.08425, 0.3087, 0.03806, 0.4998, 0.5002, 0.3087, 0.03806, 0.4025, 0.009603, 0.4998, 0.5002, 0.4025, 0.009603, 0.5, 0.0, 0.4998, 0.5002, 0.5, 0.0, 0.5975, 0.009603, 0.4998, 0.5002, 0.5975, 0.009603, 0.6913, 0.03806, 0.4998, 0.5002, 0.6913, 0.03806, 0.7778, 0.08425, 0.4998, 0.5002, 0.7778, 0.08425, 0.8536, 0.1464, 0.4998, 0.5002, 0.8536, 0.1464, 0.9157, 0.2222, 0.4998, 0.5002, 0.9157, 0.2222, 0.9619, 0.3087, 0.9904, 0.4025, 0.4998, 0.5002, 0.9619, 0.3087, 0.4998, 0.5002, 0.9904, 0.4025, 1.0, 0.5, 0.4998, 0.5002, 1.0, 0.5, 0.9904, 0.5975, 0.4998, 0.5002, 0.9904, 0.5975, 0.9619, 0.6913, 0.4998, 0.5002, 0.9619, 0.6913, 0.9157, 0.7778, 0.4998, 0.5002, 0.9157, 0.7778, 0.8536, 0.8536])
me_vitre.materials.append(mat_transparent)
me_vitre.use_remesh_preserve_volume = False
me_vitre.use_remesh_preserve_attributes = False
me_vitre.use_mirror_vertex_groups = False
me_vitre.update()

# ---- objects
ob_fond = bpy.data.objects.new('fond', me_fond)
ob_face = bpy.data.objects.new('face', me_face)
ob_needle = bpy.data.objects.new('needle', me_needle)
ob_vitre = bpy.data.objects.new('vitre', me_vitre)

# ---- transforms, parenting, visibility, modifiers, constraints
ob_fond.location = (0.0, 0.0, 0.0)
ob_fond.scale = (0.6, 0.6, 0.6)
ob_fond.lineart.crease_threshold = 0.0
_m = ob_fond.modifiers.new('Auto Smooth', 'NODES')
_m.node_group = ng_auto_smooth
_gi = [s.identifier for s in ng_auto_smooth.interface.items_tree if s.item_type == 'SOCKET' and s.in_out == 'INPUT']
_m[_gi[1]] = 0.5236  # Angle
ob_face.location = (0.0, 0.0, 0.0)
ob_face.scale = (0.6, 0.6, 0.6)
ob_face.lineart.crease_threshold = 0.0
_m = ob_face.modifiers.new('Auto Smooth', 'NODES')
_m.node_group = ng_auto_smooth
_gi = [s.identifier for s in ng_auto_smooth.interface.items_tree if s.item_type == 'SOCKET' and s.in_out == 'INPUT']
_m[_gi[1]] = 0.5236  # Angle
ob_needle.location = (-0.0001816, 0.0, 0.0)
ob_needle.scale = (0.6, 0.6, 0.6)
ob_needle.lineart.crease_threshold = 0.0
_m = ob_needle.modifiers.new('Auto Smooth', 'NODES')
_m.node_group = ng_auto_smooth
_gi = [s.identifier for s in ng_auto_smooth.interface.items_tree if s.item_type == 'SOCKET' and s.in_out == 'INPUT']
_m[_gi[1]] = 0.5236  # Angle
ob_vitre.location = (0.000201, 0.0, 0.0)
ob_vitre.scale = (0.6, 0.6, 0.6)
ob_vitre.display_type = 'SOLID'
ob_vitre.show_transparent = True
ob_vitre.lineart.crease_threshold = 0.0
_m = ob_vitre.modifiers.new('Auto Smooth', 'NODES')
_m.node_group = ng_auto_smooth
_gi = [s.identifier for s in ng_auto_smooth.interface.items_tree if s.item_type == 'SOCKET' and s.in_out == 'INPUT']
_m[_gi[1]] = 0.5236  # Angle

# ---- collection membership
col_collection_1.objects.link(ob_fond)
col_collection_1.objects.link(ob_face)
col_collection_1.objects.link(ob_needle)
col_collection_2.objects.link(ob_vitre)

# ---- scene / render settings (as saved in the file)
scene.frame_start = 1; scene.frame_end = 250; scene.frame_set(158)
scene.render.engine = 'BLENDER_EEVEE_NEXT'
scene.render.image_settings.color_mode = 'RGB'
scene.render.image_settings.compression = 90
scene.render.resolution_percentage = 50
scene.render.dither_intensity = 0.0
scene.render.bake_margin = 2
scene.render.bake_bias = 0.0
scene.cycles.use_denoising = False
scene.cycles.samples = 10
scene.cycles.sampling_pattern = 'TABULATED_SOBOL'
scene.cycles.light_sampling_threshold = 0.0
scene.cycles.use_adaptive_sampling = False
scene.cycles.use_light_tree = False
scene.cycles.blur_glossy = 0.0
scene.cycles.volume_bounces = 1
scene.cycles.pixel_filter_type = 'GAUSSIAN'
scene.cycles.sample_clamp_indirect = 0.0
scene.view_settings.view_transform = 'Standard'
bpy.context.view_layer.update()

# ---- added for rendering (the .blend has no active camera and no usable light): camera, sun
cam_auto = bpy.data.cameras.new('AutoCamera')
cam_auto.lens = 50.0
cam_auto.sensor_width = 36.0
cam_auto.clip_end = 1000.0
ob_auto_camera = bpy.data.objects.new('AutoCamera', cam_auto)
scene.collection.objects.link(ob_auto_camera)
ob_auto_camera.location = (0.185045, -0.222054, 0.148036)
ob_auto_camera.rotation_euler = (1.09748, -7.21219e-08, 0.694738)
scene.camera = ob_auto_camera
light_auto_sun = bpy.data.lights.new('AutoSun', 'SUN')
light_auto_sun.energy = 3.0
light_auto_sun.angle = 0.0523599
ob_auto_sun = bpy.data.objects.new('AutoSun', light_auto_sun)
scene.collection.objects.link(ob_auto_sun)
ob_auto_sun.rotation_euler = (0.872665, 0.174533, 0.523599)
bpy.context.view_layer.update()
